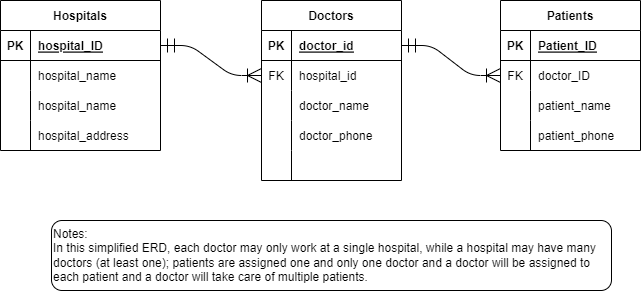

The diagram above was exported from draw.io. Its source (the exported page's mxGraphModel, read from the mxfile embedded in the PNG):
<mxGraphModel dx="1422" dy="762" grid="1" gridSize="10" guides="1" tooltips="1" connect="1" arrows="1" fold="1" page="1" pageScale="1" pageWidth="850" pageHeight="1100" math="0" shadow="0" extFonts="Permanent Marker^https://fonts.googleapis.com/css?family=Permanent+Marker">
  <root>
    <mxCell id="0" />
    <mxCell id="1" parent="0" />
    <mxCell id="C-vyLk0tnHw3VtMMgP7b-1" value="" style="edgeStyle=entityRelationEdgeStyle;endArrow=ERoneToMany;startArrow=ERmandOne;endFill=0;startFill=0;endSize=12;startSize=12;" parent="1" source="C-vyLk0tnHw3VtMMgP7b-24" target="C-vyLk0tnHw3VtMMgP7b-6" edge="1">
      <mxGeometry width="100" height="100" relative="1" as="geometry">
        <mxPoint x="340" y="720" as="sourcePoint" />
        <mxPoint x="440" y="620" as="targetPoint" />
      </mxGeometry>
    </mxCell>
    <mxCell id="C-vyLk0tnHw3VtMMgP7b-12" value="" style="edgeStyle=entityRelationEdgeStyle;endArrow=ERoneToMany;startArrow=ERmandOne;endFill=0;startFill=0;endSize=12;startSize=12;" parent="1" source="C-vyLk0tnHw3VtMMgP7b-3" target="C-vyLk0tnHw3VtMMgP7b-17" edge="1">
      <mxGeometry width="100" height="100" relative="1" as="geometry">
        <mxPoint x="400" y="180" as="sourcePoint" />
        <mxPoint x="460" y="205" as="targetPoint" />
      </mxGeometry>
    </mxCell>
    <mxCell id="C-vyLk0tnHw3VtMMgP7b-2" value="Doctors" style="shape=table;startSize=30;container=1;collapsible=1;childLayout=tableLayout;fixedRows=1;rowLines=0;fontStyle=1;align=center;resizeLast=1;" parent="1" vertex="1">
      <mxGeometry x="281" y="20" width="140" height="180" as="geometry" />
    </mxCell>
    <mxCell id="C-vyLk0tnHw3VtMMgP7b-3" value="" style="shape=partialRectangle;collapsible=0;dropTarget=0;pointerEvents=0;fillColor=none;points=[[0,0.5],[1,0.5]];portConstraint=eastwest;top=0;left=0;right=0;bottom=1;" parent="C-vyLk0tnHw3VtMMgP7b-2" vertex="1">
      <mxGeometry y="30" width="140" height="30" as="geometry" />
    </mxCell>
    <mxCell id="C-vyLk0tnHw3VtMMgP7b-4" value="PK" style="shape=partialRectangle;overflow=hidden;connectable=0;fillColor=none;top=0;left=0;bottom=0;right=0;fontStyle=1;" parent="C-vyLk0tnHw3VtMMgP7b-3" vertex="1">
      <mxGeometry width="30" height="30" as="geometry">
        <mxRectangle width="30" height="30" as="alternateBounds" />
      </mxGeometry>
    </mxCell>
    <mxCell id="C-vyLk0tnHw3VtMMgP7b-5" value="doctor_id" style="shape=partialRectangle;overflow=hidden;connectable=0;fillColor=none;top=0;left=0;bottom=0;right=0;align=left;spacingLeft=6;fontStyle=5;" parent="C-vyLk0tnHw3VtMMgP7b-3" vertex="1">
      <mxGeometry x="30" width="110" height="30" as="geometry">
        <mxRectangle width="110" height="30" as="alternateBounds" />
      </mxGeometry>
    </mxCell>
    <mxCell id="C-vyLk0tnHw3VtMMgP7b-6" value="" style="shape=partialRectangle;collapsible=0;dropTarget=0;pointerEvents=0;fillColor=none;points=[[0,0.5],[1,0.5]];portConstraint=eastwest;top=0;left=0;right=0;bottom=0;" parent="C-vyLk0tnHw3VtMMgP7b-2" vertex="1">
      <mxGeometry y="60" width="140" height="30" as="geometry" />
    </mxCell>
    <mxCell id="C-vyLk0tnHw3VtMMgP7b-7" value="FK" style="shape=partialRectangle;overflow=hidden;connectable=0;fillColor=none;top=0;left=0;bottom=0;right=0;" parent="C-vyLk0tnHw3VtMMgP7b-6" vertex="1">
      <mxGeometry width="30" height="30" as="geometry">
        <mxRectangle width="30" height="30" as="alternateBounds" />
      </mxGeometry>
    </mxCell>
    <mxCell id="C-vyLk0tnHw3VtMMgP7b-8" value="hospital_id" style="shape=partialRectangle;overflow=hidden;connectable=0;fillColor=none;top=0;left=0;bottom=0;right=0;align=left;spacingLeft=6;" parent="C-vyLk0tnHw3VtMMgP7b-6" vertex="1">
      <mxGeometry x="30" width="110" height="30" as="geometry">
        <mxRectangle width="110" height="30" as="alternateBounds" />
      </mxGeometry>
    </mxCell>
    <mxCell id="C-vyLk0tnHw3VtMMgP7b-9" value="" style="shape=partialRectangle;collapsible=0;dropTarget=0;pointerEvents=0;fillColor=none;points=[[0,0.5],[1,0.5]];portConstraint=eastwest;top=0;left=0;right=0;bottom=0;" parent="C-vyLk0tnHw3VtMMgP7b-2" vertex="1">
      <mxGeometry y="90" width="140" height="30" as="geometry" />
    </mxCell>
    <mxCell id="C-vyLk0tnHw3VtMMgP7b-10" value="" style="shape=partialRectangle;overflow=hidden;connectable=0;fillColor=none;top=0;left=0;bottom=0;right=0;" parent="C-vyLk0tnHw3VtMMgP7b-9" vertex="1">
      <mxGeometry width="30" height="30" as="geometry">
        <mxRectangle width="30" height="30" as="alternateBounds" />
      </mxGeometry>
    </mxCell>
    <mxCell id="C-vyLk0tnHw3VtMMgP7b-11" value="doctor_name" style="shape=partialRectangle;overflow=hidden;connectable=0;fillColor=none;top=0;left=0;bottom=0;right=0;align=left;spacingLeft=6;" parent="C-vyLk0tnHw3VtMMgP7b-9" vertex="1">
      <mxGeometry x="30" width="110" height="30" as="geometry">
        <mxRectangle width="110" height="30" as="alternateBounds" />
      </mxGeometry>
    </mxCell>
    <mxCell id="v2k5snY-HVhXZdC5TMtn-7" value="" style="shape=partialRectangle;collapsible=0;dropTarget=0;pointerEvents=0;fillColor=none;points=[[0,0.5],[1,0.5]];portConstraint=eastwest;top=0;left=0;right=0;bottom=0;" vertex="1" parent="C-vyLk0tnHw3VtMMgP7b-2">
      <mxGeometry y="120" width="140" height="30" as="geometry" />
    </mxCell>
    <mxCell id="v2k5snY-HVhXZdC5TMtn-8" value="" style="shape=partialRectangle;overflow=hidden;connectable=0;fillColor=none;top=0;left=0;bottom=0;right=0;" vertex="1" parent="v2k5snY-HVhXZdC5TMtn-7">
      <mxGeometry width="30" height="30" as="geometry">
        <mxRectangle width="30" height="30" as="alternateBounds" />
      </mxGeometry>
    </mxCell>
    <mxCell id="v2k5snY-HVhXZdC5TMtn-9" value="doctor_phone" style="shape=partialRectangle;overflow=hidden;connectable=0;fillColor=none;top=0;left=0;bottom=0;right=0;align=left;spacingLeft=6;" vertex="1" parent="v2k5snY-HVhXZdC5TMtn-7">
      <mxGeometry x="30" width="110" height="30" as="geometry">
        <mxRectangle width="110" height="30" as="alternateBounds" />
      </mxGeometry>
    </mxCell>
    <mxCell id="v2k5snY-HVhXZdC5TMtn-10" value="" style="shape=partialRectangle;collapsible=0;dropTarget=0;pointerEvents=0;fillColor=none;points=[[0,0.5],[1,0.5]];portConstraint=eastwest;top=0;left=0;right=0;bottom=0;" vertex="1" parent="C-vyLk0tnHw3VtMMgP7b-2">
      <mxGeometry y="150" width="140" height="30" as="geometry" />
    </mxCell>
    <mxCell id="v2k5snY-HVhXZdC5TMtn-11" value="" style="shape=partialRectangle;overflow=hidden;connectable=0;fillColor=none;top=0;left=0;bottom=0;right=0;" vertex="1" parent="v2k5snY-HVhXZdC5TMtn-10">
      <mxGeometry width="30" height="30" as="geometry">
        <mxRectangle width="30" height="30" as="alternateBounds" />
      </mxGeometry>
    </mxCell>
    <mxCell id="v2k5snY-HVhXZdC5TMtn-12" value="" style="shape=partialRectangle;overflow=hidden;connectable=0;fillColor=none;top=0;left=0;bottom=0;right=0;align=left;spacingLeft=6;" vertex="1" parent="v2k5snY-HVhXZdC5TMtn-10">
      <mxGeometry x="30" width="110" height="30" as="geometry">
        <mxRectangle width="110" height="30" as="alternateBounds" />
      </mxGeometry>
    </mxCell>
    <mxCell id="C-vyLk0tnHw3VtMMgP7b-13" value="Patients" style="shape=table;startSize=30;container=1;collapsible=1;childLayout=tableLayout;fixedRows=1;rowLines=0;fontStyle=1;align=center;resizeLast=1;" parent="1" vertex="1">
      <mxGeometry x="520" y="20" width="140" height="150" as="geometry" />
    </mxCell>
    <mxCell id="C-vyLk0tnHw3VtMMgP7b-14" value="" style="shape=partialRectangle;collapsible=0;dropTarget=0;pointerEvents=0;fillColor=none;points=[[0,0.5],[1,0.5]];portConstraint=eastwest;top=0;left=0;right=0;bottom=1;" parent="C-vyLk0tnHw3VtMMgP7b-13" vertex="1">
      <mxGeometry y="30" width="140" height="30" as="geometry" />
    </mxCell>
    <mxCell id="C-vyLk0tnHw3VtMMgP7b-15" value="PK" style="shape=partialRectangle;overflow=hidden;connectable=0;fillColor=none;top=0;left=0;bottom=0;right=0;fontStyle=1;" parent="C-vyLk0tnHw3VtMMgP7b-14" vertex="1">
      <mxGeometry width="30" height="30" as="geometry">
        <mxRectangle width="30" height="30" as="alternateBounds" />
      </mxGeometry>
    </mxCell>
    <mxCell id="C-vyLk0tnHw3VtMMgP7b-16" value="Patient_ID" style="shape=partialRectangle;overflow=hidden;connectable=0;fillColor=none;top=0;left=0;bottom=0;right=0;align=left;spacingLeft=6;fontStyle=5;" parent="C-vyLk0tnHw3VtMMgP7b-14" vertex="1">
      <mxGeometry x="30" width="110" height="30" as="geometry">
        <mxRectangle width="110" height="30" as="alternateBounds" />
      </mxGeometry>
    </mxCell>
    <mxCell id="C-vyLk0tnHw3VtMMgP7b-17" value="" style="shape=partialRectangle;collapsible=0;dropTarget=0;pointerEvents=0;fillColor=none;points=[[0,0.5],[1,0.5]];portConstraint=eastwest;top=0;left=0;right=0;bottom=0;" parent="C-vyLk0tnHw3VtMMgP7b-13" vertex="1">
      <mxGeometry y="60" width="140" height="30" as="geometry" />
    </mxCell>
    <mxCell id="C-vyLk0tnHw3VtMMgP7b-18" value="FK" style="shape=partialRectangle;overflow=hidden;connectable=0;fillColor=none;top=0;left=0;bottom=0;right=0;" parent="C-vyLk0tnHw3VtMMgP7b-17" vertex="1">
      <mxGeometry width="30" height="30" as="geometry">
        <mxRectangle width="30" height="30" as="alternateBounds" />
      </mxGeometry>
    </mxCell>
    <mxCell id="C-vyLk0tnHw3VtMMgP7b-19" value="doctor_ID" style="shape=partialRectangle;overflow=hidden;connectable=0;fillColor=none;top=0;left=0;bottom=0;right=0;align=left;spacingLeft=6;" parent="C-vyLk0tnHw3VtMMgP7b-17" vertex="1">
      <mxGeometry x="30" width="110" height="30" as="geometry">
        <mxRectangle width="110" height="30" as="alternateBounds" />
      </mxGeometry>
    </mxCell>
    <mxCell id="C-vyLk0tnHw3VtMMgP7b-20" value="" style="shape=partialRectangle;collapsible=0;dropTarget=0;pointerEvents=0;fillColor=none;points=[[0,0.5],[1,0.5]];portConstraint=eastwest;top=0;left=0;right=0;bottom=0;" parent="C-vyLk0tnHw3VtMMgP7b-13" vertex="1">
      <mxGeometry y="90" width="140" height="30" as="geometry" />
    </mxCell>
    <mxCell id="C-vyLk0tnHw3VtMMgP7b-21" value="" style="shape=partialRectangle;overflow=hidden;connectable=0;fillColor=none;top=0;left=0;bottom=0;right=0;" parent="C-vyLk0tnHw3VtMMgP7b-20" vertex="1">
      <mxGeometry width="30" height="30" as="geometry">
        <mxRectangle width="30" height="30" as="alternateBounds" />
      </mxGeometry>
    </mxCell>
    <mxCell id="C-vyLk0tnHw3VtMMgP7b-22" value="patient_name" style="shape=partialRectangle;overflow=hidden;connectable=0;fillColor=none;top=0;left=0;bottom=0;right=0;align=left;spacingLeft=6;" parent="C-vyLk0tnHw3VtMMgP7b-20" vertex="1">
      <mxGeometry x="30" width="110" height="30" as="geometry">
        <mxRectangle width="110" height="30" as="alternateBounds" />
      </mxGeometry>
    </mxCell>
    <mxCell id="v2k5snY-HVhXZdC5TMtn-13" value="" style="shape=partialRectangle;collapsible=0;dropTarget=0;pointerEvents=0;fillColor=none;points=[[0,0.5],[1,0.5]];portConstraint=eastwest;top=0;left=0;right=0;bottom=0;" vertex="1" parent="C-vyLk0tnHw3VtMMgP7b-13">
      <mxGeometry y="120" width="140" height="30" as="geometry" />
    </mxCell>
    <mxCell id="v2k5snY-HVhXZdC5TMtn-14" value="" style="shape=partialRectangle;overflow=hidden;connectable=0;fillColor=none;top=0;left=0;bottom=0;right=0;" vertex="1" parent="v2k5snY-HVhXZdC5TMtn-13">
      <mxGeometry width="30" height="30" as="geometry">
        <mxRectangle width="30" height="30" as="alternateBounds" />
      </mxGeometry>
    </mxCell>
    <mxCell id="v2k5snY-HVhXZdC5TMtn-15" value="patient_phone" style="shape=partialRectangle;overflow=hidden;connectable=0;fillColor=none;top=0;left=0;bottom=0;right=0;align=left;spacingLeft=6;" vertex="1" parent="v2k5snY-HVhXZdC5TMtn-13">
      <mxGeometry x="30" width="110" height="30" as="geometry">
        <mxRectangle width="110" height="30" as="alternateBounds" />
      </mxGeometry>
    </mxCell>
    <mxCell id="C-vyLk0tnHw3VtMMgP7b-23" value="Hospitals" style="shape=table;startSize=30;container=1;collapsible=1;childLayout=tableLayout;fixedRows=1;rowLines=0;fontStyle=1;align=center;resizeLast=1;" parent="1" vertex="1">
      <mxGeometry x="20" y="20" width="160" height="150" as="geometry" />
    </mxCell>
    <mxCell id="C-vyLk0tnHw3VtMMgP7b-24" value="" style="shape=partialRectangle;collapsible=0;dropTarget=0;pointerEvents=0;fillColor=none;points=[[0,0.5],[1,0.5]];portConstraint=eastwest;top=0;left=0;right=0;bottom=1;" parent="C-vyLk0tnHw3VtMMgP7b-23" vertex="1">
      <mxGeometry y="30" width="160" height="30" as="geometry" />
    </mxCell>
    <mxCell id="C-vyLk0tnHw3VtMMgP7b-25" value="PK" style="shape=partialRectangle;overflow=hidden;connectable=0;fillColor=none;top=0;left=0;bottom=0;right=0;fontStyle=1;" parent="C-vyLk0tnHw3VtMMgP7b-24" vertex="1">
      <mxGeometry width="30" height="30" as="geometry">
        <mxRectangle width="30" height="30" as="alternateBounds" />
      </mxGeometry>
    </mxCell>
    <mxCell id="C-vyLk0tnHw3VtMMgP7b-26" value="hospital_ID" style="shape=partialRectangle;overflow=hidden;connectable=0;fillColor=none;top=0;left=0;bottom=0;right=0;align=left;spacingLeft=6;fontStyle=5;" parent="C-vyLk0tnHw3VtMMgP7b-24" vertex="1">
      <mxGeometry x="30" width="130" height="30" as="geometry">
        <mxRectangle width="130" height="30" as="alternateBounds" />
      </mxGeometry>
    </mxCell>
    <mxCell id="C-vyLk0tnHw3VtMMgP7b-27" value="" style="shape=partialRectangle;collapsible=0;dropTarget=0;pointerEvents=0;fillColor=none;points=[[0,0.5],[1,0.5]];portConstraint=eastwest;top=0;left=0;right=0;bottom=0;" parent="C-vyLk0tnHw3VtMMgP7b-23" vertex="1">
      <mxGeometry y="60" width="160" height="30" as="geometry" />
    </mxCell>
    <mxCell id="C-vyLk0tnHw3VtMMgP7b-28" value="" style="shape=partialRectangle;overflow=hidden;connectable=0;fillColor=none;top=0;left=0;bottom=0;right=0;" parent="C-vyLk0tnHw3VtMMgP7b-27" vertex="1">
      <mxGeometry width="30" height="30" as="geometry">
        <mxRectangle width="30" height="30" as="alternateBounds" />
      </mxGeometry>
    </mxCell>
    <mxCell id="C-vyLk0tnHw3VtMMgP7b-29" value="hospital_name" style="shape=partialRectangle;overflow=hidden;connectable=0;fillColor=none;top=0;left=0;bottom=0;right=0;align=left;spacingLeft=6;" parent="C-vyLk0tnHw3VtMMgP7b-27" vertex="1">
      <mxGeometry x="30" width="130" height="30" as="geometry">
        <mxRectangle width="130" height="30" as="alternateBounds" />
      </mxGeometry>
    </mxCell>
    <mxCell id="v2k5snY-HVhXZdC5TMtn-1" value="" style="shape=partialRectangle;collapsible=0;dropTarget=0;pointerEvents=0;fillColor=none;points=[[0,0.5],[1,0.5]];portConstraint=eastwest;top=0;left=0;right=0;bottom=0;" vertex="1" parent="C-vyLk0tnHw3VtMMgP7b-23">
      <mxGeometry y="90" width="160" height="30" as="geometry" />
    </mxCell>
    <mxCell id="v2k5snY-HVhXZdC5TMtn-2" value="" style="shape=partialRectangle;overflow=hidden;connectable=0;fillColor=none;top=0;left=0;bottom=0;right=0;" vertex="1" parent="v2k5snY-HVhXZdC5TMtn-1">
      <mxGeometry width="30" height="30" as="geometry">
        <mxRectangle width="30" height="30" as="alternateBounds" />
      </mxGeometry>
    </mxCell>
    <mxCell id="v2k5snY-HVhXZdC5TMtn-3" value="hospital_name" style="shape=partialRectangle;overflow=hidden;connectable=0;fillColor=none;top=0;left=0;bottom=0;right=0;align=left;spacingLeft=6;" vertex="1" parent="v2k5snY-HVhXZdC5TMtn-1">
      <mxGeometry x="30" width="130" height="30" as="geometry">
        <mxRectangle width="130" height="30" as="alternateBounds" />
      </mxGeometry>
    </mxCell>
    <mxCell id="v2k5snY-HVhXZdC5TMtn-4" value="" style="shape=partialRectangle;collapsible=0;dropTarget=0;pointerEvents=0;fillColor=none;points=[[0,0.5],[1,0.5]];portConstraint=eastwest;top=0;left=0;right=0;bottom=0;" vertex="1" parent="C-vyLk0tnHw3VtMMgP7b-23">
      <mxGeometry y="120" width="160" height="30" as="geometry" />
    </mxCell>
    <mxCell id="v2k5snY-HVhXZdC5TMtn-5" value="" style="shape=partialRectangle;overflow=hidden;connectable=0;fillColor=none;top=0;left=0;bottom=0;right=0;" vertex="1" parent="v2k5snY-HVhXZdC5TMtn-4">
      <mxGeometry width="30" height="30" as="geometry">
        <mxRectangle width="30" height="30" as="alternateBounds" />
      </mxGeometry>
    </mxCell>
    <mxCell id="v2k5snY-HVhXZdC5TMtn-6" value="hospital_address" style="shape=partialRectangle;overflow=hidden;connectable=0;fillColor=none;top=0;left=0;bottom=0;right=0;align=left;spacingLeft=6;" vertex="1" parent="v2k5snY-HVhXZdC5TMtn-4">
      <mxGeometry x="30" width="130" height="30" as="geometry">
        <mxRectangle width="130" height="30" as="alternateBounds" />
      </mxGeometry>
    </mxCell>
    <mxCell id="v2k5snY-HVhXZdC5TMtn-17" value="Notes:&lt;br&gt;In this simplified ERD, each doctor may only work at a single hospital, while a hospital may have many doctors (at least one); patients are assigned one and only one doctor and a doctor will be assigned to each patient and a doctor will take care of multiple patients." style="rounded=1;whiteSpace=wrap;html=1;align=left;" vertex="1" parent="1">
      <mxGeometry x="71" y="240" width="560" height="70" as="geometry" />
    </mxCell>
  </root>
</mxGraphModel>